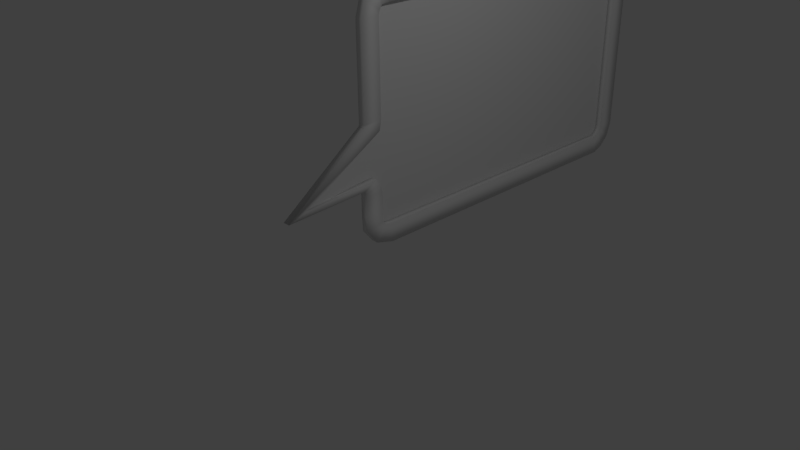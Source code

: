 # Source: cuadroDialogo.blend  (saved by Blender 2.77.0; exported with 4.5.12 LTS)
import bpy
from mathutils import Matrix  # noqa: F401  (used for matrix-valued properties, if any)

bpy.ops.wm.read_factory_settings(use_empty=True)
scene = bpy.context.scene
scene.name = 'Scene'

# ---- collections
col_collection_1 = bpy.data.collections.new('Collection 1'); scene.collection.children.link(col_collection_1)

# ---- materials (node trees are filled in below, after node groups)
mat_material = bpy.data.materials.new('Material')
mat_material.alpha_threshold = 0.0
mat_material.use_transparent_shadow = False
mat_material.roughness = 0.5
mat_material.line_color = (0.0, 0.0, 0.0, 1.0)

# ---- material node trees

# ---- world
world_world = bpy.data.worlds.new('World'); scene.world = world_world
world_world.color = (0.05088, 0.05088, 0.05088)
world_world.use_sun_shadow = False
world_world.sun_shadow_jitter_overblur = 0.0
world_world.cycles.sampling_method = 'MANUAL'

# ---- cameras
cam_camera = bpy.data.cameras.new('Camera')
cam_camera.clip_end = 100.0
cam_camera.lens = 35.0
cam_camera.sensor_width = 32.0
cam_camera.sensor_height = 18.0
cam_camera.ortho_scale = 7.314
cam_camera.dof.focus_distance = 0.0
cam_camera.dof.aperture_fstop = 128.0

# ---- lights
light_lamp = bpy.data.lights.new('Lamp', 'POINT')
light_lamp.transmission_factor = 0.0
light_lamp.cutoff_distance = 30.0
light_lamp.energy = 100.0
light_lamp.shadow_buffer_clip_start = 1.001
light_lamp.shadow_soft_size = 0.1
light_lamp.shadow_maximum_resolution = 0.006
light_lamp.use_absolute_resolution = True

# ---- meshes
me_plane = bpy.data.meshes.new('Plane')
me_plane.from_pydata([(-1.0, -1.0, 0.0), (1.0, -1.0, 0.0), (-1.0, 1.0, 0.0), (1.0, 1.0, 0.0), (0.0893, -1.0, 0.0), (0.0893, 1.0, 0.0), (0.5226, -1.0, 0.0), (0.5226, 1.0, 0.0), (0.5022, -1.458, 0.175)], [], [(6, 1, 3, 7), (0, 4, 5, 2), (4, 6, 7, 5), (6, 4, 8)])
me_plane.polygons.foreach_set('use_smooth', [True] * 4)
me_plane.use_remesh_preserve_volume = False
me_plane.use_remesh_preserve_attributes = False
me_plane.use_mirror_vertex_groups = False
me_plane.update()
me_cube = bpy.data.meshes.new('Cube')
me_cube.from_pydata([(0.3719, 1.0, 9.313), (0.3719, -1.0, 9.313), (-0.3719, -1.0, 9.313), (-0.3719, 1.0, 9.313), (0.3719, 1.0, -9.313), (0.3719, -1.0, -9.313), (-0.3719, -1.0, -9.313), (-0.3719, 1.0, -9.313), (0.3719, 1.128, 9.756), (0.3719, -0.5412, 10.86), (-0.3719, -0.5412, 10.86), (-0.3719, 1.128, 9.756), (0.3719, 1.402, 10.17), (0.3719, 0.9978, 12.13), (-0.3719, 0.9978, 12.13), (-0.3719, 1.402, 10.17), (0.3719, 2.308, 10.27), (0.3719, 2.305, 12.27), (-0.3719, 2.305, 12.27), (-0.3719, 2.308, 10.27), (0.3719, 35.47, 10.33), (0.3719, 35.46, 12.33), (-0.3719, 35.46, 12.33), (-0.3719, 35.47, 10.33), (0.3719, 35.95, 10.24), (0.3719, 37.11, 11.87), (-0.3719, 37.11, 11.87), (-0.3719, 35.95, 10.24), (0.3719, 36.19, 9.664), (0.3719, 38.13, 10.14), (-0.3719, 38.13, 10.14), (-0.3719, 36.19, 9.664), (0.3719, 36.38, 9.03), (0.3719, 38.38, 9.011), (-0.3719, 38.38, 9.011), (-0.3719, 36.38, 9.03), (0.3719, 36.2, -9.77), (0.3719, 38.2, -9.789), (-0.3719, 38.2, -9.789), (-0.3719, 36.2, -9.77), (0.3719, 36.09, -10.19), (0.3719, 37.69, -11.38), (-0.3719, 37.69, -11.38), (-0.3719, 36.09, -10.19), (0.3719, 35.81, -10.6), (0.3719, 36.65, -12.41), (-0.3719, 36.65, -12.41), (-0.3719, 35.81, -10.6), (0.3719, 35.29, -10.9), (0.3719, 35.45, -12.9), (-0.3719, 35.45, -12.9), (-0.3719, 35.29, -10.9), (0.3719, 2.219, -10.9), (0.3719, 2.177, -12.9), (-0.3719, 2.177, -12.9), (-0.3719, 2.219, -10.9), (0.3719, 1.473, -10.82), (0.3719, 0.169, -12.33), (-0.3719, 0.169, -12.33), (-0.3719, 1.473, -10.82), (0.3719, 0.9784, -10.32), (0.3719, -0.9264, -10.93), (-0.3719, -0.9264, -10.93), (-0.3719, 0.9784, -10.32), (0.3719, 1.0, -0.1393), (0.3719, 1.0, -7.205), (0.3719, -1.0, -0.1393), (0.3719, -1.0, -7.205), (-0.3719, -1.0, -0.1393), (-0.3719, -1.0, -7.205), (-0.3719, 1.0, -0.1393), (-0.3719, 1.0, -7.205), (1.034, -8.373, -5.883), (1.034, -10.37, -6.577), (0.2898, -10.37, -6.577), (0.2898, -8.373, -5.883), (0.3719, 0.3056, -5.806), (0.3719, -1.178, -6.584), (-0.3719, -1.178, -6.584), (-0.3719, 0.3056, -5.806), (0.3719, 0.8142, -1.134), (0.3719, -1.046, -0.4002), (-0.3719, -1.046, -0.4002), (-0.3719, 0.8142, -1.134), (0.3719, 0.7612, -6.568), (0.3719, -1.003, -6.886), (-0.3719, -1.003, -6.886), (-0.3719, 0.7612, -6.568)], [], [(0, 8, 9, 1), (4, 7, 6, 5), (65, 67, 5, 4), (67, 69, 6, 5), (69, 71, 7, 6), (64, 70, 3, 0), (10, 14, 15, 11), (2, 10, 11, 3), (1, 9, 10, 2), (3, 11, 8, 0), (13, 17, 18, 14), (11, 15, 12, 8), (9, 13, 14, 10), (8, 12, 13, 9), (16, 20, 21, 17), (12, 16, 17, 13), (14, 18, 19, 15), (15, 19, 16, 12), (22, 26, 27, 23), (18, 22, 23, 19), (19, 23, 20, 16), (17, 21, 22, 18), (25, 29, 30, 26), (23, 27, 24, 20), (21, 25, 26, 22), (20, 24, 25, 21), (30, 34, 35, 31), (24, 28, 29, 25), (26, 30, 31, 27), (27, 31, 28, 24), (35, 39, 36, 32), (31, 35, 32, 28), (29, 33, 34, 30), (28, 32, 33, 29), (37, 41, 42, 38), (33, 37, 38, 34), (32, 36, 37, 33), (34, 38, 39, 35), (42, 46, 47, 43), (36, 40, 41, 37), (38, 42, 43, 39), (39, 43, 40, 36), (45, 49, 50, 46), (43, 47, 44, 40), (41, 45, 46, 42), (40, 44, 45, 41), (49, 53, 54, 50), (44, 48, 49, 45), (46, 50, 51, 47), (47, 51, 48, 44), (54, 58, 59, 55), (48, 52, 53, 49), (50, 54, 55, 51), (51, 55, 52, 48), (57, 61, 62, 58), (55, 59, 56, 52), (53, 57, 58, 54), (52, 56, 57, 53), (60, 4, 5, 61), (56, 60, 61, 57), (58, 62, 63, 59), (59, 63, 60, 56), (62, 6, 7, 63), (63, 7, 4, 60), (61, 5, 6, 62), (4, 7, 71, 65), (80, 83, 70, 64), (2, 3, 70, 68), (86, 87, 71, 69), (1, 2, 68, 66), (85, 86, 69, 67), (0, 1, 66, 64), (84, 85, 67, 65), (80, 81, 73, 72), (81, 82, 74, 73), (82, 83, 75, 74), (76, 79, 75, 72), (84, 87, 79, 76), (72, 73, 77, 76), (73, 74, 78, 77), (74, 75, 79, 78), (68, 70, 83, 82), (66, 68, 82, 81), (64, 66, 81, 80), (72, 75, 83, 80), (65, 71, 87, 84), (76, 77, 85, 84), (77, 78, 86, 85), (78, 79, 87, 86)])
me_cube.polygons.foreach_set('use_smooth', [True] * 89)
me_cube.materials.append(mat_material)
me_cube.use_remesh_preserve_volume = False
me_cube.use_remesh_preserve_attributes = False
me_cube.use_mirror_vertex_groups = False
me_cube.update()

# ---- objects
ob_plane = bpy.data.objects.new('Plane', me_plane)
ob_cube = bpy.data.objects.new('Cube', me_cube)
ob_lamp = bpy.data.objects.new('Lamp', light_lamp)
ob_camera = bpy.data.objects.new('Camera', cam_camera)

# ---- transforms, parenting, visibility, modifiers, constraints
ob_plane.location = (-0.04192, 2.464, 1.743)
ob_plane.rotation_euler = (-0.0, 1.571, 0.0)
ob_plane.scale = (1.447, 2.517, 1.0)
ob_plane.lineart.crease_threshold = 0.0
ob_cube.location = (0.0, 0.0, 1.814)
ob_cube.scale = (0.1329, 0.1329, 0.1329)
ob_cube.lock_rotations_4d = False
ob_cube.empty_display_type = 'ARROWS'
ob_cube.lineart.crease_threshold = 0.0
ob_lamp.location = (4.076, 1.005, 5.904)
ob_lamp.rotation_euler = (0.6503, 0.05522, 1.866)
ob_lamp.lock_rotations_4d = False
ob_lamp.empty_display_type = 'ARROWS'
ob_lamp.color = (0.0, 0.0, 0.0, 0.0)
ob_lamp.lineart.crease_threshold = 0.0
ob_camera.location = (7.481, -6.508, 5.344)
ob_camera.rotation_euler = (1.109, 0.01082, 0.8149)
ob_camera.lock_rotations_4d = False
ob_camera.empty_display_type = 'ARROWS'
ob_camera.color = (0.0, 0.0, 0.0, 0.0)
ob_camera.display_type = 'WIRE'
ob_camera.lineart.crease_threshold = 0.0

# ---- collection membership
col_collection_1.objects.link(ob_plane)
col_collection_1.objects.link(ob_cube)
col_collection_1.objects.link(ob_lamp)
col_collection_1.objects.link(ob_camera)

# ---- scene / render settings (as saved in the file)
scene.camera = ob_camera
scene.frame_start = 1; scene.frame_end = 250; scene.frame_set(1)
scene.render.engine = 'BLENDER_EEVEE_NEXT'
scene.render.resolution_percentage = 50
scene.render.dither_intensity = 0.0
scene.cycles.use_denoising = False
scene.cycles.samples = 128
scene.cycles.sampling_pattern = 'TABULATED_SOBOL'
scene.cycles.light_sampling_threshold = 0.0
scene.cycles.use_adaptive_sampling = False
scene.cycles.use_light_tree = False
scene.cycles.blur_glossy = 0.0
scene.cycles.sample_clamp_indirect = 0.0
scene.view_settings.view_transform = 'Standard'
bpy.context.view_layer.update()
